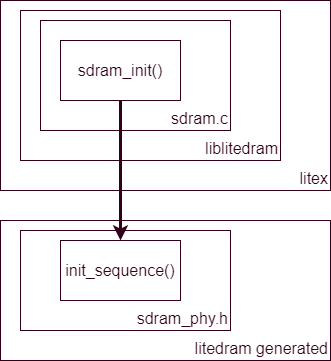

The diagram above was exported from draw.io. Its source (the exported page's mxGraphModel, read from the mxfile embedded in the PNG):
<mxGraphModel dx="1038" dy="641" grid="1" gridSize="10" guides="1" tooltips="1" connect="1" arrows="1" fold="1" page="1" pageScale="1" pageWidth="850" pageHeight="1100" math="0" shadow="0">
  <root>
    <mxCell id="0" />
    <mxCell id="1" parent="0" />
    <mxCell id="pLVCJYQ4dbkJRhWYgM6e-7" value="litedram generated" style="rounded=0;whiteSpace=wrap;html=1;fontSize=16;fontColor=#33001A;strokeColor=#33001A;strokeWidth=1;verticalAlign=bottom;align=right;" vertex="1" parent="1">
      <mxGeometry x="20" y="220" width="330" height="140" as="geometry" />
    </mxCell>
    <mxCell id="pLVCJYQ4dbkJRhWYgM6e-6" value="sdram_phy.h" style="rounded=0;whiteSpace=wrap;html=1;fontSize=16;fontColor=#33001A;strokeColor=#33001A;strokeWidth=1;verticalAlign=bottom;align=right;" vertex="1" parent="1">
      <mxGeometry x="40" y="230" width="210" height="100" as="geometry" />
    </mxCell>
    <mxCell id="pLVCJYQ4dbkJRhWYgM6e-4" value="litex" style="rounded=0;whiteSpace=wrap;html=1;fontColor=#33001A;strokeColor=#33001A;strokeWidth=1;verticalAlign=bottom;align=right;fontSize=16;" vertex="1" parent="1">
      <mxGeometry x="20" width="330" height="190" as="geometry" />
    </mxCell>
    <mxCell id="pLVCJYQ4dbkJRhWYgM6e-3" value="liblitedram" style="rounded=0;whiteSpace=wrap;html=1;fontColor=#33001A;strokeColor=#33001A;strokeWidth=1;align=right;verticalAlign=bottom;fontSize=16;" vertex="1" parent="1">
      <mxGeometry x="40" y="10" width="260" height="150" as="geometry" />
    </mxCell>
    <mxCell id="pLVCJYQ4dbkJRhWYgM6e-2" value="sdram.c" style="rounded=0;whiteSpace=wrap;html=1;fontColor=#33001A;strokeColor=#33001A;strokeWidth=1;verticalAlign=bottom;align=right;fontSize=16;" vertex="1" parent="1">
      <mxGeometry x="60" y="20" width="190" height="110" as="geometry" />
    </mxCell>
    <mxCell id="pLVCJYQ4dbkJRhWYgM6e-1" value="sdram_init()" style="rounded=0;whiteSpace=wrap;html=1;fontColor=#33001A;strokeColor=#33001A;strokeWidth=1;fontSize=16;" vertex="1" parent="1">
      <mxGeometry x="80" y="40" width="120" height="60" as="geometry" />
    </mxCell>
    <mxCell id="pLVCJYQ4dbkJRhWYgM6e-5" value="init_sequence()" style="rounded=0;whiteSpace=wrap;html=1;fontSize=16;fontColor=#33001A;strokeColor=#33001A;strokeWidth=1;" vertex="1" parent="1">
      <mxGeometry x="80" y="240" width="120" height="60" as="geometry" />
    </mxCell>
    <mxCell id="pLVCJYQ4dbkJRhWYgM6e-8" value="" style="endArrow=classic;html=1;rounded=0;fontSize=16;fontColor=#33001A;strokeColor=#33001A;strokeWidth=3;exitX=0.5;exitY=1;exitDx=0;exitDy=0;entryX=0.5;entryY=0;entryDx=0;entryDy=0;" edge="1" parent="1" source="pLVCJYQ4dbkJRhWYgM6e-1" target="pLVCJYQ4dbkJRhWYgM6e-5">
      <mxGeometry width="50" height="50" relative="1" as="geometry">
        <mxPoint x="470" y="180" as="sourcePoint" />
        <mxPoint x="520" y="130" as="targetPoint" />
      </mxGeometry>
    </mxCell>
  </root>
</mxGraphModel>